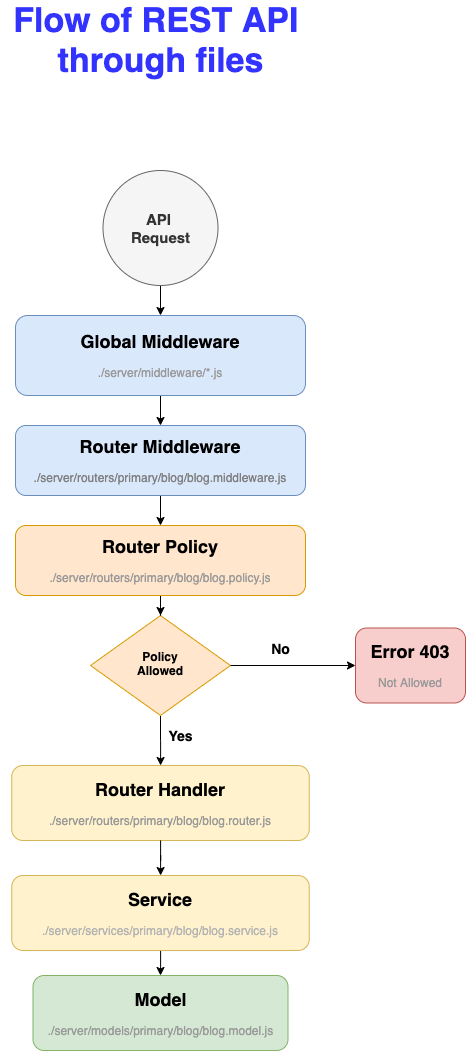

The diagram above was exported from draw.io. Its source (the exported page's mxGraphModel, read from the mxfile embedded in the PNG):
<mxGraphModel dx="1106" dy="1999" grid="1" gridSize="10" guides="1" tooltips="1" connect="1" arrows="1" fold="1" page="1" pageScale="1" pageWidth="827" pageHeight="1169" math="0" shadow="0">
  <root>
    <mxCell id="WIyWlLk6GJQsqaUBKTNV-0" />
    <mxCell id="WIyWlLk6GJQsqaUBKTNV-1" parent="WIyWlLk6GJQsqaUBKTNV-0" />
    <mxCell id="7DbpcIEE7rbwyy__eAX0-11" value="" style="edgeStyle=orthogonalEdgeStyle;rounded=0;orthogonalLoop=1;jettySize=auto;html=1;" parent="WIyWlLk6GJQsqaUBKTNV-1" source="WIyWlLk6GJQsqaUBKTNV-3" target="WIyWlLk6GJQsqaUBKTNV-7" edge="1">
      <mxGeometry relative="1" as="geometry" />
    </mxCell>
    <mxCell id="WIyWlLk6GJQsqaUBKTNV-3" value="&lt;b&gt;&lt;font style=&quot;font-size: 18px&quot;&gt;Global Middleware&lt;/font&gt;&lt;/b&gt;&lt;br&gt;&lt;br&gt;&lt;font color=&quot;#999999&quot;&gt;./server/middleware/*.js&lt;/font&gt;" style="rounded=1;whiteSpace=wrap;html=1;fontSize=12;glass=0;strokeWidth=1;shadow=0;fillColor=#dae8fc;strokeColor=#6c8ebf;" parent="WIyWlLk6GJQsqaUBKTNV-1" vertex="1">
      <mxGeometry x="260" y="110" width="290" height="80" as="geometry" />
    </mxCell>
    <mxCell id="7DbpcIEE7rbwyy__eAX0-12" value="" style="edgeStyle=orthogonalEdgeStyle;rounded=0;orthogonalLoop=1;jettySize=auto;html=1;" parent="WIyWlLk6GJQsqaUBKTNV-1" source="WIyWlLk6GJQsqaUBKTNV-7" target="7DbpcIEE7rbwyy__eAX0-0" edge="1">
      <mxGeometry relative="1" as="geometry" />
    </mxCell>
    <mxCell id="WIyWlLk6GJQsqaUBKTNV-7" value="&lt;b&gt;&lt;font style=&quot;font-size: 18px&quot;&gt;Router Middleware&lt;/font&gt;&lt;/b&gt;&lt;br&gt;&lt;br&gt;&lt;font color=&quot;#808080&quot;&gt;./server/routers/primary/blog/blog.middleware.js&lt;/font&gt;" style="rounded=1;whiteSpace=wrap;html=1;fontSize=12;glass=0;strokeWidth=1;shadow=0;fillColor=#dae8fc;strokeColor=#6c8ebf;" parent="WIyWlLk6GJQsqaUBKTNV-1" vertex="1">
      <mxGeometry x="260" y="220" width="290" height="70" as="geometry" />
    </mxCell>
    <mxCell id="7DbpcIEE7rbwyy__eAX0-14" value="" style="edgeStyle=orthogonalEdgeStyle;rounded=0;orthogonalLoop=1;jettySize=auto;html=1;" parent="WIyWlLk6GJQsqaUBKTNV-1" source="WIyWlLk6GJQsqaUBKTNV-10" target="WIyWlLk6GJQsqaUBKTNV-12" edge="1">
      <mxGeometry relative="1" as="geometry" />
    </mxCell>
    <mxCell id="WIyWlLk6GJQsqaUBKTNV-10" value="&lt;b&gt;Policy&lt;br&gt;Allowed&lt;/b&gt;" style="rhombus;whiteSpace=wrap;html=1;shadow=0;fontFamily=Helvetica;fontSize=12;align=center;strokeWidth=1;spacing=6;spacingTop=-4;fillColor=#ffe6cc;strokeColor=#d79b00;" parent="WIyWlLk6GJQsqaUBKTNV-1" vertex="1">
      <mxGeometry x="335" y="410" width="140" height="100" as="geometry" />
    </mxCell>
    <mxCell id="7DbpcIEE7rbwyy__eAX0-15" value="" style="edgeStyle=orthogonalEdgeStyle;rounded=0;orthogonalLoop=1;jettySize=auto;html=1;" parent="WIyWlLk6GJQsqaUBKTNV-1" source="7DbpcIEE7rbwyy__eAX0-17" target="7DbpcIEE7rbwyy__eAX0-9" edge="1">
      <mxGeometry relative="1" as="geometry" />
    </mxCell>
    <mxCell id="WIyWlLk6GJQsqaUBKTNV-12" value="&lt;b&gt;&lt;font style=&quot;font-size: 18px&quot;&gt;Router Handler&lt;/font&gt;&lt;/b&gt;&lt;br&gt;&lt;br&gt;&lt;font color=&quot;#999999&quot;&gt;./server/routers/primary/blog/blog.router.js&lt;/font&gt;" style="rounded=1;whiteSpace=wrap;html=1;fontSize=12;glass=0;strokeWidth=1;shadow=0;fillColor=#fff2cc;strokeColor=#d6b656;" parent="WIyWlLk6GJQsqaUBKTNV-1" vertex="1">
      <mxGeometry x="256.25" y="560" width="297.5" height="75" as="geometry" />
    </mxCell>
    <mxCell id="7DbpcIEE7rbwyy__eAX0-13" value="" style="edgeStyle=orthogonalEdgeStyle;rounded=0;orthogonalLoop=1;jettySize=auto;html=1;" parent="WIyWlLk6GJQsqaUBKTNV-1" source="7DbpcIEE7rbwyy__eAX0-0" target="WIyWlLk6GJQsqaUBKTNV-10" edge="1">
      <mxGeometry relative="1" as="geometry" />
    </mxCell>
    <mxCell id="7DbpcIEE7rbwyy__eAX0-0" value="&lt;b&gt;&lt;font style=&quot;font-size: 18px&quot;&gt;Router Policy&lt;/font&gt;&lt;/b&gt;&lt;br&gt;&lt;br&gt;&lt;font color=&quot;#999999&quot;&gt;./server/routers/primary/blog/blog.policy.js&lt;/font&gt;" style="rounded=1;whiteSpace=wrap;html=1;fontSize=12;glass=0;strokeWidth=1;shadow=0;fillColor=#ffe6cc;strokeColor=#d79b00;" parent="WIyWlLk6GJQsqaUBKTNV-1" vertex="1">
      <mxGeometry x="260" y="320" width="290" height="70" as="geometry" />
    </mxCell>
    <mxCell id="7DbpcIEE7rbwyy__eAX0-10" value="" style="edgeStyle=orthogonalEdgeStyle;rounded=0;orthogonalLoop=1;jettySize=auto;html=1;" parent="WIyWlLk6GJQsqaUBKTNV-1" source="7DbpcIEE7rbwyy__eAX0-8" target="WIyWlLk6GJQsqaUBKTNV-3" edge="1">
      <mxGeometry relative="1" as="geometry" />
    </mxCell>
    <mxCell id="7DbpcIEE7rbwyy__eAX0-8" value="&lt;b style=&quot;font-size: 15px&quot;&gt;API&amp;nbsp;&lt;br&gt;Request&lt;br&gt;&lt;/b&gt;" style="ellipse;whiteSpace=wrap;html=1;aspect=fixed;fillColor=#f5f5f5;strokeColor=#666666;fontColor=#333333;" parent="WIyWlLk6GJQsqaUBKTNV-1" vertex="1">
      <mxGeometry x="347.5" y="-35" width="115" height="115" as="geometry" />
    </mxCell>
    <mxCell id="7DbpcIEE7rbwyy__eAX0-9" value="&lt;b&gt;&lt;font style=&quot;font-size: 18px&quot;&gt;Model&lt;/font&gt;&lt;/b&gt;&lt;br&gt;&lt;br&gt;&lt;font color=&quot;#999999&quot;&gt;./server/models/primary/blog/blog.model.js&lt;/font&gt;" style="rounded=1;whiteSpace=wrap;html=1;fontSize=12;glass=0;strokeWidth=1;shadow=0;fillColor=#d5e8d4;strokeColor=#82b366;" parent="WIyWlLk6GJQsqaUBKTNV-1" vertex="1">
      <mxGeometry x="277.5" y="770" width="255" height="75" as="geometry" />
    </mxCell>
    <mxCell id="7DbpcIEE7rbwyy__eAX0-17" value="&lt;b&gt;&lt;font style=&quot;font-size: 18px&quot;&gt;Service&lt;/font&gt;&lt;/b&gt;&lt;br&gt;&lt;br&gt;&lt;font color=&quot;#b3b3b3&quot;&gt;./server/services/primary/blog/blog.service.js&lt;/font&gt;" style="rounded=1;whiteSpace=wrap;html=1;fontSize=12;glass=0;strokeWidth=1;shadow=0;fillColor=#fff2cc;strokeColor=#d6b656;" parent="WIyWlLk6GJQsqaUBKTNV-1" vertex="1">
      <mxGeometry x="256.25" y="670" width="297.5" height="75" as="geometry" />
    </mxCell>
    <mxCell id="7DbpcIEE7rbwyy__eAX0-18" value="" style="edgeStyle=orthogonalEdgeStyle;rounded=0;orthogonalLoop=1;jettySize=auto;html=1;" parent="WIyWlLk6GJQsqaUBKTNV-1" source="WIyWlLk6GJQsqaUBKTNV-12" target="7DbpcIEE7rbwyy__eAX0-17" edge="1">
      <mxGeometry relative="1" as="geometry">
        <mxPoint x="405.0999999999999" y="615" as="sourcePoint" />
        <mxPoint x="401.29999999999995" y="830" as="targetPoint" />
      </mxGeometry>
    </mxCell>
    <mxCell id="7DbpcIEE7rbwyy__eAX0-20" value="" style="endArrow=classic;html=1;exitX=1;exitY=0.5;exitDx=0;exitDy=0;" parent="WIyWlLk6GJQsqaUBKTNV-1" source="WIyWlLk6GJQsqaUBKTNV-10" edge="1">
      <mxGeometry width="50" height="50" relative="1" as="geometry">
        <mxPoint x="390" y="470" as="sourcePoint" />
        <mxPoint x="600" y="460" as="targetPoint" />
      </mxGeometry>
    </mxCell>
    <mxCell id="7DbpcIEE7rbwyy__eAX0-21" value="&lt;b&gt;&lt;font style=&quot;font-size: 18px&quot;&gt;Error 403&lt;/font&gt;&lt;/b&gt;&lt;br&gt;&lt;br&gt;&lt;font color=&quot;#999999&quot;&gt;Not Allowed&lt;/font&gt;" style="rounded=1;whiteSpace=wrap;html=1;fontSize=12;glass=0;strokeWidth=1;shadow=0;fillColor=#f8cecc;strokeColor=#b85450;" parent="WIyWlLk6GJQsqaUBKTNV-1" vertex="1">
      <mxGeometry x="600" y="422.5" width="110" height="75" as="geometry" />
    </mxCell>
    <mxCell id="7DbpcIEE7rbwyy__eAX0-22" value="No" style="text;strokeColor=none;fillColor=none;html=1;fontSize=14;fontStyle=1;verticalAlign=middle;align=center;" parent="WIyWlLk6GJQsqaUBKTNV-1" vertex="1">
      <mxGeometry x="475" y="422.5" width="100" height="40" as="geometry" />
    </mxCell>
    <mxCell id="7DbpcIEE7rbwyy__eAX0-23" value="Yes" style="text;strokeColor=none;fillColor=none;html=1;fontSize=14;fontStyle=1;verticalAlign=middle;align=center;" parent="WIyWlLk6GJQsqaUBKTNV-1" vertex="1">
      <mxGeometry x="375" y="510" width="100" height="40" as="geometry" />
    </mxCell>
    <mxCell id="7DbpcIEE7rbwyy__eAX0-24" value="&lt;font color=&quot;#3333ff&quot;&gt;Flow of REST API &lt;br&gt;through files&lt;/font&gt;" style="text;html=1;fontSize=34;fontStyle=1;verticalAlign=middle;align=center;" parent="WIyWlLk6GJQsqaUBKTNV-1" vertex="1">
      <mxGeometry x="245" y="-190" width="320" height="50" as="geometry" />
    </mxCell>
  </root>
</mxGraphModel>